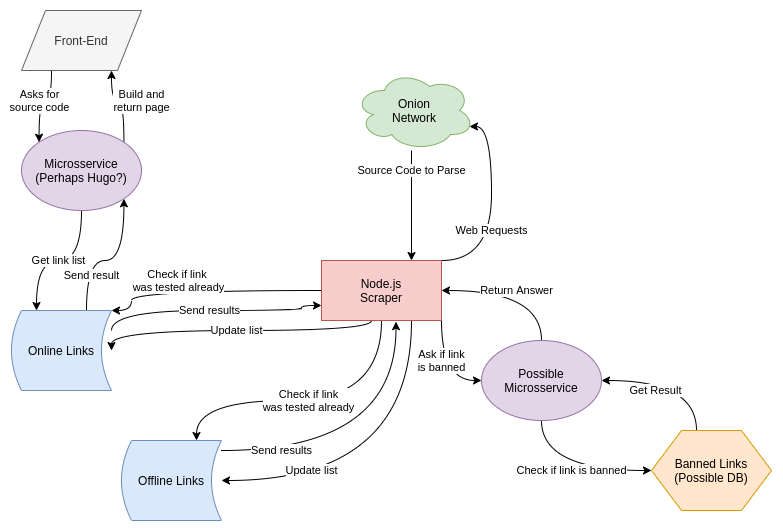

The diagram above was exported from draw.io. Its source (the exported page's mxGraphModel, read from the mxfile embedded in the PNG):
<mxGraphModel dx="868" dy="540" grid="1" gridSize="10" guides="1" tooltips="1" connect="1" arrows="1" fold="1" page="1" pageScale="1" pageWidth="827" pageHeight="1169" math="0" shadow="0">
  <root>
    <mxCell id="0" />
    <mxCell id="1" parent="0" />
    <mxCell id="i6TYzn3GEXtDGQnVzdcC-7" value="Check if link&amp;nbsp;&lt;br&gt;was tested already" style="edgeStyle=orthogonalEdgeStyle;curved=1;rounded=0;orthogonalLoop=1;jettySize=auto;html=1;entryX=1;entryY=0;entryDx=0;entryDy=0;exitX=0;exitY=0.5;exitDx=0;exitDy=0;" edge="1" parent="1" source="i6TYzn3GEXtDGQnVzdcC-2" target="i6TYzn3GEXtDGQnVzdcC-6">
      <mxGeometry x="0.2444" y="-10" relative="1" as="geometry">
        <Array as="points">
          <mxPoint x="130" y="310" />
          <mxPoint x="130" y="330" />
        </Array>
        <mxPoint as="offset" />
      </mxGeometry>
    </mxCell>
    <mxCell id="i6TYzn3GEXtDGQnVzdcC-26" value="Ask if link&lt;br&gt;is banned" style="edgeStyle=orthogonalEdgeStyle;curved=1;rounded=0;orthogonalLoop=1;jettySize=auto;html=1;exitX=1;exitY=1;exitDx=0;exitDy=0;entryX=0;entryY=0.5;entryDx=0;entryDy=0;strokeColor=#000000;" edge="1" parent="1" source="i6TYzn3GEXtDGQnVzdcC-2" target="i6TYzn3GEXtDGQnVzdcC-22">
      <mxGeometry x="-0.2" relative="1" as="geometry">
        <mxPoint as="offset" />
      </mxGeometry>
    </mxCell>
    <mxCell id="i6TYzn3GEXtDGQnVzdcC-32" value="Check if link&lt;br&gt;was tested already" style="edgeStyle=orthogonalEdgeStyle;curved=1;rounded=0;orthogonalLoop=1;jettySize=auto;html=1;entryX=0.75;entryY=0;entryDx=0;entryDy=0;strokeColor=#000000;" edge="1" parent="1" source="i6TYzn3GEXtDGQnVzdcC-2" target="i6TYzn3GEXtDGQnVzdcC-8">
      <mxGeometry relative="1" as="geometry">
        <Array as="points">
          <mxPoint x="380" y="420" />
          <mxPoint x="195" y="420" />
        </Array>
      </mxGeometry>
    </mxCell>
    <mxCell id="i6TYzn3GEXtDGQnVzdcC-33" value="Update list" style="edgeStyle=orthogonalEdgeStyle;curved=1;rounded=0;orthogonalLoop=1;jettySize=auto;html=1;entryX=1;entryY=0.5;entryDx=0;entryDy=0;strokeColor=#000000;" edge="1" parent="1" source="i6TYzn3GEXtDGQnVzdcC-2" target="i6TYzn3GEXtDGQnVzdcC-6">
      <mxGeometry relative="1" as="geometry">
        <Array as="points">
          <mxPoint x="370" y="350" />
          <mxPoint x="110" y="350" />
        </Array>
      </mxGeometry>
    </mxCell>
    <mxCell id="i6TYzn3GEXtDGQnVzdcC-34" value="Update list" style="edgeStyle=orthogonalEdgeStyle;curved=1;rounded=0;orthogonalLoop=1;jettySize=auto;html=1;entryX=1;entryY=0.5;entryDx=0;entryDy=0;strokeColor=#000000;" edge="1" parent="1" source="i6TYzn3GEXtDGQnVzdcC-2" target="i6TYzn3GEXtDGQnVzdcC-8">
      <mxGeometry x="0.4857" y="-10" relative="1" as="geometry">
        <Array as="points">
          <mxPoint x="410" y="500" />
        </Array>
        <mxPoint as="offset" />
      </mxGeometry>
    </mxCell>
    <mxCell id="i6TYzn3GEXtDGQnVzdcC-35" value="Web Requests" style="edgeStyle=orthogonalEdgeStyle;curved=1;rounded=0;orthogonalLoop=1;jettySize=auto;html=1;exitX=1;exitY=0;exitDx=0;exitDy=0;strokeColor=#000000;" edge="1" parent="1" source="i6TYzn3GEXtDGQnVzdcC-2" target="i6TYzn3GEXtDGQnVzdcC-3">
      <mxGeometry x="-0.5146" y="30" relative="1" as="geometry">
        <Array as="points">
          <mxPoint x="490" y="280" />
          <mxPoint x="490" y="146" />
        </Array>
        <mxPoint x="30" y="-30" as="offset" />
      </mxGeometry>
    </mxCell>
    <mxCell id="i6TYzn3GEXtDGQnVzdcC-2" value="Node.js&lt;br&gt;Scraper" style="rounded=0;whiteSpace=wrap;html=1;fillColor=#f8cecc;strokeColor=#b85450;" vertex="1" parent="1">
      <mxGeometry x="320" y="280" width="120" height="60" as="geometry" />
    </mxCell>
    <mxCell id="i6TYzn3GEXtDGQnVzdcC-5" value="Source Code to Parse" style="edgeStyle=orthogonalEdgeStyle;curved=1;rounded=0;orthogonalLoop=1;jettySize=auto;html=1;" edge="1" parent="1" source="i6TYzn3GEXtDGQnVzdcC-3">
      <mxGeometry x="-0.6372" relative="1" as="geometry">
        <mxPoint x="410" y="280" as="targetPoint" />
        <Array as="points">
          <mxPoint x="410" y="280" />
        </Array>
        <mxPoint as="offset" />
      </mxGeometry>
    </mxCell>
    <mxCell id="i6TYzn3GEXtDGQnVzdcC-3" value="Onion&lt;br&gt;Network" style="ellipse;shape=cloud;whiteSpace=wrap;html=1;fillColor=#d5e8d4;strokeColor=#82b366;" vertex="1" parent="1">
      <mxGeometry x="353" y="90" width="120" height="80" as="geometry" />
    </mxCell>
    <mxCell id="i6TYzn3GEXtDGQnVzdcC-21" value="Send results" style="edgeStyle=orthogonalEdgeStyle;curved=1;rounded=0;orthogonalLoop=1;jettySize=auto;html=1;exitX=1;exitY=0.25;exitDx=0;exitDy=0;entryX=0;entryY=0.75;entryDx=0;entryDy=0;strokeColor=#000000;" edge="1" parent="1" source="i6TYzn3GEXtDGQnVzdcC-6" target="i6TYzn3GEXtDGQnVzdcC-2">
      <mxGeometry relative="1" as="geometry">
        <Array as="points">
          <mxPoint x="110" y="330" />
          <mxPoint x="300" y="330" />
          <mxPoint x="300" y="325" />
        </Array>
      </mxGeometry>
    </mxCell>
    <mxCell id="i6TYzn3GEXtDGQnVzdcC-41" value="Send result" style="edgeStyle=orthogonalEdgeStyle;curved=1;rounded=0;orthogonalLoop=1;jettySize=auto;html=1;exitX=0.75;exitY=0;exitDx=0;exitDy=0;entryX=1;entryY=1;entryDx=0;entryDy=0;strokeColor=#000000;" edge="1" parent="1" source="i6TYzn3GEXtDGQnVzdcC-6" target="i6TYzn3GEXtDGQnVzdcC-38">
      <mxGeometry x="-0.5353" y="-5" relative="1" as="geometry">
        <mxPoint as="offset" />
      </mxGeometry>
    </mxCell>
    <mxCell id="i6TYzn3GEXtDGQnVzdcC-6" value="Online Links" style="shape=dataStorage;whiteSpace=wrap;html=1;fillColor=#dae8fc;strokeColor=#6c8ebf;" vertex="1" parent="1">
      <mxGeometry x="10" y="330" width="100" height="80" as="geometry" />
    </mxCell>
    <mxCell id="i6TYzn3GEXtDGQnVzdcC-14" value="Send results" style="edgeStyle=orthogonalEdgeStyle;curved=1;rounded=0;orthogonalLoop=1;jettySize=auto;html=1;entryX=0.621;entryY=1.019;entryDx=0;entryDy=0;entryPerimeter=0;" edge="1" parent="1" source="i6TYzn3GEXtDGQnVzdcC-8" target="i6TYzn3GEXtDGQnVzdcC-2">
      <mxGeometry x="-0.6044" relative="1" as="geometry">
        <Array as="points">
          <mxPoint x="395" y="470" />
        </Array>
        <mxPoint as="offset" />
      </mxGeometry>
    </mxCell>
    <mxCell id="i6TYzn3GEXtDGQnVzdcC-8" value="Offline Links" style="shape=dataStorage;whiteSpace=wrap;html=1;fillColor=#dae8fc;strokeColor=#6c8ebf;" vertex="1" parent="1">
      <mxGeometry x="120" y="460" width="100" height="80" as="geometry" />
    </mxCell>
    <mxCell id="i6TYzn3GEXtDGQnVzdcC-24" value="Get Result" style="edgeStyle=orthogonalEdgeStyle;curved=1;rounded=0;orthogonalLoop=1;jettySize=auto;html=1;exitX=0.375;exitY=0;exitDx=0;exitDy=0;entryX=1;entryY=0.5;entryDx=0;entryDy=0;strokeColor=#000000;" edge="1" parent="1" source="i6TYzn3GEXtDGQnVzdcC-27" target="i6TYzn3GEXtDGQnVzdcC-22">
      <mxGeometry x="0.2593" y="10" relative="1" as="geometry">
        <mxPoint x="675" y="460" as="sourcePoint" />
        <mxPoint as="offset" />
      </mxGeometry>
    </mxCell>
    <mxCell id="i6TYzn3GEXtDGQnVzdcC-25" value="Return Answer" style="edgeStyle=orthogonalEdgeStyle;curved=1;rounded=0;orthogonalLoop=1;jettySize=auto;html=1;exitX=0.5;exitY=0;exitDx=0;exitDy=0;entryX=1;entryY=0.5;entryDx=0;entryDy=0;strokeColor=#000000;" edge="1" parent="1" source="i6TYzn3GEXtDGQnVzdcC-22" target="i6TYzn3GEXtDGQnVzdcC-2">
      <mxGeometry relative="1" as="geometry" />
    </mxCell>
    <mxCell id="i6TYzn3GEXtDGQnVzdcC-30" value="Check if link is banned" style="edgeStyle=orthogonalEdgeStyle;curved=1;rounded=0;orthogonalLoop=1;jettySize=auto;html=1;exitX=0.5;exitY=1;exitDx=0;exitDy=0;entryX=0;entryY=0.5;entryDx=0;entryDy=0;strokeColor=#000000;" edge="1" parent="1" source="i6TYzn3GEXtDGQnVzdcC-22" target="i6TYzn3GEXtDGQnVzdcC-27">
      <mxGeometry relative="1" as="geometry" />
    </mxCell>
    <mxCell id="i6TYzn3GEXtDGQnVzdcC-22" value="Possible&lt;br&gt;Microsservice" style="ellipse;whiteSpace=wrap;html=1;fillColor=#e1d5e7;strokeColor=#9673a6;" vertex="1" parent="1">
      <mxGeometry x="480" y="360" width="120" height="80" as="geometry" />
    </mxCell>
    <mxCell id="i6TYzn3GEXtDGQnVzdcC-27" value="&lt;span style=&quot;white-space: normal&quot;&gt;Banned Links&lt;/span&gt;&lt;br style=&quot;white-space: normal&quot;&gt;&lt;span style=&quot;white-space: normal&quot;&gt;(Possible DB)&lt;/span&gt;" style="shape=hexagon;perimeter=hexagonPerimeter2;whiteSpace=wrap;html=1;fillColor=#ffe6cc;strokeColor=#d79b00;" vertex="1" parent="1">
      <mxGeometry x="650" y="450" width="120" height="80" as="geometry" />
    </mxCell>
    <mxCell id="i6TYzn3GEXtDGQnVzdcC-40" value="Get link list" style="edgeStyle=orthogonalEdgeStyle;rounded=0;orthogonalLoop=1;jettySize=auto;html=1;entryX=0.25;entryY=0;entryDx=0;entryDy=0;strokeColor=#000000;curved=1;" edge="1" parent="1" source="i6TYzn3GEXtDGQnVzdcC-38" target="i6TYzn3GEXtDGQnVzdcC-6">
      <mxGeometry relative="1" as="geometry" />
    </mxCell>
    <mxCell id="i6TYzn3GEXtDGQnVzdcC-44" value="Build and&lt;br&gt;return page" style="edgeStyle=orthogonalEdgeStyle;curved=1;rounded=0;orthogonalLoop=1;jettySize=auto;html=1;exitX=1;exitY=0;exitDx=0;exitDy=0;entryX=0.75;entryY=1;entryDx=0;entryDy=0;strokeColor=#000000;" edge="1" parent="1" source="i6TYzn3GEXtDGQnVzdcC-38" target="i6TYzn3GEXtDGQnVzdcC-42">
      <mxGeometry x="-0.0084" y="-18" relative="1" as="geometry">
        <mxPoint x="18" y="18" as="offset" />
      </mxGeometry>
    </mxCell>
    <mxCell id="i6TYzn3GEXtDGQnVzdcC-38" value="Microsservice&lt;br&gt;(Perhaps Hugo?)" style="ellipse;whiteSpace=wrap;html=1;fillColor=#e1d5e7;strokeColor=#9673a6;" vertex="1" parent="1">
      <mxGeometry x="20" y="150" width="120" height="80" as="geometry" />
    </mxCell>
    <mxCell id="i6TYzn3GEXtDGQnVzdcC-43" value="Asks for&lt;br&gt;source code" style="edgeStyle=orthogonalEdgeStyle;curved=1;rounded=0;orthogonalLoop=1;jettySize=auto;html=1;exitX=0.25;exitY=1;exitDx=0;exitDy=0;entryX=0;entryY=0;entryDx=0;entryDy=0;strokeColor=#000000;" edge="1" parent="1" source="i6TYzn3GEXtDGQnVzdcC-42" target="i6TYzn3GEXtDGQnVzdcC-38">
      <mxGeometry relative="1" as="geometry" />
    </mxCell>
    <mxCell id="i6TYzn3GEXtDGQnVzdcC-42" value="Front-End" style="shape=parallelogram;perimeter=parallelogramPerimeter;whiteSpace=wrap;html=1;fillColor=#f5f5f5;strokeColor=#666666;fontColor=#333333;" vertex="1" parent="1">
      <mxGeometry x="20" y="30" width="120" height="60" as="geometry" />
    </mxCell>
  </root>
</mxGraphModel>